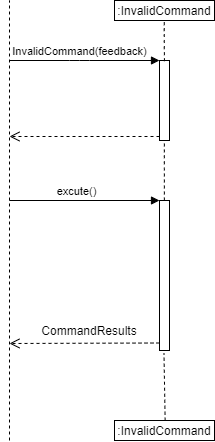

The diagram above was exported from draw.io. Its source (the exported page's mxGraphModel, read from the mxfile embedded in the PNG):
<mxGraphModel dx="1038" dy="491" grid="1" gridSize="10" guides="1" tooltips="1" connect="1" arrows="1" fold="1" page="1" pageScale="1" pageWidth="850" pageHeight="1100" math="0" shadow="0">
  <root>
    <mxCell id="EmWbk1GYwsi2S1mFDPz3-0" />
    <mxCell id="EmWbk1GYwsi2S1mFDPz3-1" parent="EmWbk1GYwsi2S1mFDPz3-0" />
    <mxCell id="tycgSUq7VPFUW6NxNfam-0" value="" style="html=1;points=[];perimeter=orthogonalPerimeter;" parent="EmWbk1GYwsi2S1mFDPz3-1" vertex="1">
      <mxGeometry x="330" y="90" width="10" height="80" as="geometry" />
    </mxCell>
    <mxCell id="tycgSUq7VPFUW6NxNfam-1" value="InvalidCommand(feedback)" style="html=1;verticalAlign=bottom;endArrow=block;entryX=0;entryY=0;" parent="EmWbk1GYwsi2S1mFDPz3-1" target="tycgSUq7VPFUW6NxNfam-0" edge="1">
      <mxGeometry x="-0.0667" relative="1" as="geometry">
        <mxPoint x="180" y="90" as="sourcePoint" />
        <mxPoint as="offset" />
        <Array as="points">
          <mxPoint x="250" y="90" />
        </Array>
      </mxGeometry>
    </mxCell>
    <mxCell id="tycgSUq7VPFUW6NxNfam-2" value="" style="html=1;verticalAlign=bottom;endArrow=open;dashed=1;endSize=8;exitX=0;exitY=0.95;" parent="EmWbk1GYwsi2S1mFDPz3-1" source="tycgSUq7VPFUW6NxNfam-0" edge="1">
      <mxGeometry x="-0.1429" y="-6" relative="1" as="geometry">
        <mxPoint x="180" y="166" as="targetPoint" />
        <mxPoint as="offset" />
      </mxGeometry>
    </mxCell>
    <mxCell id="tycgSUq7VPFUW6NxNfam-3" value="" style="html=1;points=[];perimeter=orthogonalPerimeter;" parent="EmWbk1GYwsi2S1mFDPz3-1" vertex="1">
      <mxGeometry x="330" y="230" width="10" height="150" as="geometry" />
    </mxCell>
    <mxCell id="tycgSUq7VPFUW6NxNfam-4" value="excute()" style="html=1;verticalAlign=bottom;endArrow=block;entryX=0;entryY=0;" parent="EmWbk1GYwsi2S1mFDPz3-1" target="tycgSUq7VPFUW6NxNfam-3" edge="1">
      <mxGeometry x="-0.1111" relative="1" as="geometry">
        <mxPoint x="180" y="230" as="sourcePoint" />
        <mxPoint as="offset" />
      </mxGeometry>
    </mxCell>
    <mxCell id="tycgSUq7VPFUW6NxNfam-5" value="" style="html=1;verticalAlign=bottom;endArrow=open;dashed=1;endSize=8;exitX=0;exitY=0.95;" parent="EmWbk1GYwsi2S1mFDPz3-1" source="tycgSUq7VPFUW6NxNfam-3" edge="1">
      <mxGeometry x="-0.1429" y="-6" relative="1" as="geometry">
        <mxPoint x="180" y="373" as="targetPoint" />
        <mxPoint as="offset" />
      </mxGeometry>
    </mxCell>
    <mxCell id="tycgSUq7VPFUW6NxNfam-6" value="" style="endArrow=none;dashed=1;html=1;" parent="EmWbk1GYwsi2S1mFDPz3-1" source="tycgSUq7VPFUW6NxNfam-3" edge="1">
      <mxGeometry width="50" height="50" relative="1" as="geometry">
        <mxPoint x="334.86" y="225" as="sourcePoint" />
        <mxPoint x="334.8600000000001" y="170" as="targetPoint" />
        <Array as="points">
          <mxPoint x="334.86" y="188" />
        </Array>
      </mxGeometry>
    </mxCell>
    <mxCell id="tycgSUq7VPFUW6NxNfam-7" value=":InvalidCommand" style="rounded=0;whiteSpace=wrap;html=1;" parent="EmWbk1GYwsi2S1mFDPz3-1" vertex="1">
      <mxGeometry x="285" y="30" width="100" height="20" as="geometry" />
    </mxCell>
    <mxCell id="tycgSUq7VPFUW6NxNfam-8" value="" style="endArrow=none;dashed=1;html=1;exitX=0.495;exitY=0.009;exitDx=0;exitDy=0;exitPerimeter=0;" parent="EmWbk1GYwsi2S1mFDPz3-1" source="tycgSUq7VPFUW6NxNfam-0" edge="1">
      <mxGeometry width="50" height="50" relative="1" as="geometry">
        <mxPoint x="334.9" y="80" as="sourcePoint" />
        <mxPoint x="334.76" y="50" as="targetPoint" />
        <Array as="points">
          <mxPoint x="334.76" y="68" />
        </Array>
      </mxGeometry>
    </mxCell>
    <mxCell id="tycgSUq7VPFUW6NxNfam-10" value="" style="endArrow=none;dashed=1;html=1;exitX=0.596;exitY=0.01;exitDx=0;exitDy=0;exitPerimeter=0;entryX=0.448;entryY=1.017;entryDx=0;entryDy=0;entryPerimeter=0;" parent="EmWbk1GYwsi2S1mFDPz3-1" target="tycgSUq7VPFUW6NxNfam-3" edge="1">
      <mxGeometry width="50" height="50" relative="1" as="geometry">
        <mxPoint x="335.6400000000001" y="450.20000000000005" as="sourcePoint" />
        <mxPoint x="334.83" y="309.28" as="targetPoint" />
        <Array as="points" />
      </mxGeometry>
    </mxCell>
    <mxCell id="tycgSUq7VPFUW6NxNfam-11" value="CommandResults" style="text;html=1;strokeColor=none;fillColor=none;align=center;verticalAlign=middle;whiteSpace=wrap;rounded=0;" parent="EmWbk1GYwsi2S1mFDPz3-1" vertex="1">
      <mxGeometry x="240" y="350" width="40" height="20" as="geometry" />
    </mxCell>
    <mxCell id="tycgSUq7VPFUW6NxNfam-12" value=":InvalidCommand" style="rounded=0;whiteSpace=wrap;html=1;" parent="EmWbk1GYwsi2S1mFDPz3-1" vertex="1">
      <mxGeometry x="285" y="450" width="100" height="20" as="geometry" />
    </mxCell>
    <mxCell id="-_Y_VUWf9wkFU-6zQ7b0-0" value="" style="endArrow=none;dashed=1;html=1;" edge="1" parent="EmWbk1GYwsi2S1mFDPz3-1">
      <mxGeometry width="50" height="50" relative="1" as="geometry">
        <mxPoint x="180" y="470" as="sourcePoint" />
        <mxPoint x="180" y="30" as="targetPoint" />
      </mxGeometry>
    </mxCell>
  </root>
</mxGraphModel>